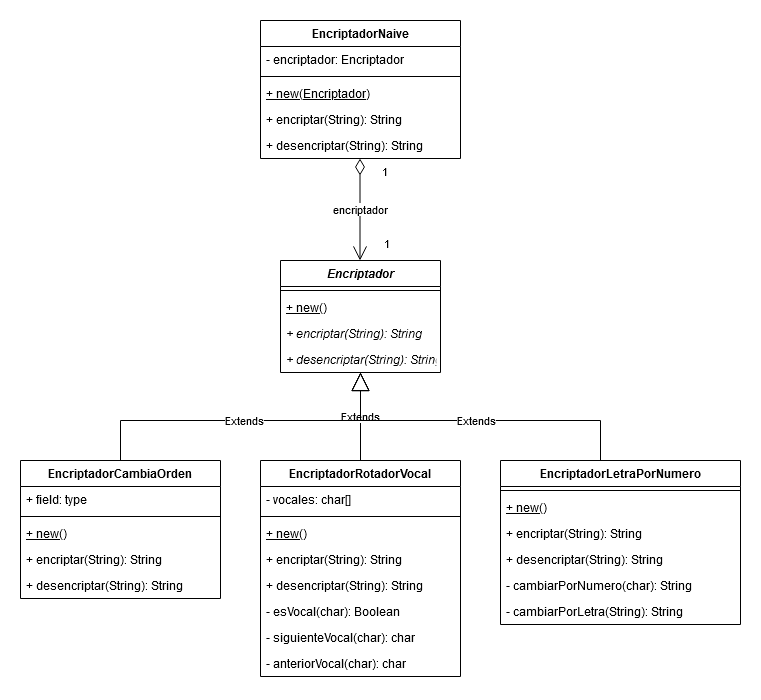

The diagram above was exported from draw.io. Its source (the exported page's mxGraphModel, read from the mxfile embedded in the PNG):
<mxGraphModel dx="1422" dy="763" grid="1" gridSize="10" guides="1" tooltips="1" connect="1" arrows="1" fold="1" page="1" pageScale="1" pageWidth="1169" pageHeight="827" math="0" shadow="0">
  <root>
    <mxCell id="0" />
    <mxCell id="1" parent="0" />
    <mxCell id="rQ6CtTWva9RbtsrklK6a-29" value="Extends" style="endArrow=block;endSize=16;endFill=0;html=1;edgeStyle=orthogonalEdgeStyle;rounded=0;" edge="1" parent="1" source="rQ6CtTWva9RbtsrklK6a-17" target="rQ6CtTWva9RbtsrklK6a-7">
      <mxGeometry width="160" relative="1" as="geometry">
        <mxPoint x="330" y="447" as="sourcePoint" />
        <mxPoint x="490" y="447" as="targetPoint" />
      </mxGeometry>
    </mxCell>
    <mxCell id="rQ6CtTWva9RbtsrklK6a-30" value="Extends" style="endArrow=block;endSize=16;endFill=0;html=1;edgeStyle=orthogonalEdgeStyle;rounded=0;" edge="1" parent="1" source="rQ6CtTWva9RbtsrklK6a-21" target="rQ6CtTWva9RbtsrklK6a-7">
      <mxGeometry width="160" relative="1" as="geometry">
        <mxPoint x="580" y="407" as="sourcePoint" />
        <mxPoint x="740" y="407" as="targetPoint" />
        <Array as="points">
          <mxPoint x="620" y="440" />
          <mxPoint x="380" y="440" />
        </Array>
      </mxGeometry>
    </mxCell>
    <mxCell id="rQ6CtTWva9RbtsrklK6a-31" value="Extends" style="endArrow=block;endSize=16;endFill=0;html=1;edgeStyle=orthogonalEdgeStyle;rounded=0;" edge="1" parent="1" source="rQ6CtTWva9RbtsrklK6a-13" target="rQ6CtTWva9RbtsrklK6a-7">
      <mxGeometry width="160" relative="1" as="geometry">
        <mxPoint x="120" y="437" as="sourcePoint" />
        <mxPoint x="280" y="437" as="targetPoint" />
        <Array as="points">
          <mxPoint x="140" y="440" />
          <mxPoint x="380" y="440" />
        </Array>
      </mxGeometry>
    </mxCell>
    <mxCell id="rQ6CtTWva9RbtsrklK6a-7" value="Encriptador" style="swimlane;fontStyle=3;align=center;verticalAlign=top;childLayout=stackLayout;horizontal=1;startSize=26;horizontalStack=0;resizeParent=1;resizeParentMax=0;resizeLast=0;collapsible=1;marginBottom=0;" vertex="1" parent="1">
      <mxGeometry x="300" y="280" width="160" height="112" as="geometry" />
    </mxCell>
    <mxCell id="rQ6CtTWva9RbtsrklK6a-25" value="encriptador" style="endArrow=open;html=1;endSize=12;startArrow=diamondThin;startSize=14;startFill=0;edgeStyle=orthogonalEdgeStyle;rounded=0;" edge="1" parent="rQ6CtTWva9RbtsrklK6a-7">
      <mxGeometry relative="1" as="geometry">
        <mxPoint x="79.5" y="-102" as="sourcePoint" />
        <mxPoint x="79.5" as="targetPoint" />
      </mxGeometry>
    </mxCell>
    <mxCell id="rQ6CtTWva9RbtsrklK6a-26" value="1" style="edgeLabel;resizable=0;html=1;align=left;verticalAlign=top;" connectable="0" vertex="1" parent="rQ6CtTWva9RbtsrklK6a-25">
      <mxGeometry x="-1" relative="1" as="geometry">
        <mxPoint x="20" as="offset" />
      </mxGeometry>
    </mxCell>
    <mxCell id="rQ6CtTWva9RbtsrklK6a-27" value="1" style="edgeLabel;resizable=0;html=1;align=right;verticalAlign=top;" connectable="0" vertex="1" parent="rQ6CtTWva9RbtsrklK6a-25">
      <mxGeometry x="1" relative="1" as="geometry">
        <mxPoint x="30.5" y="-30" as="offset" />
      </mxGeometry>
    </mxCell>
    <mxCell id="rQ6CtTWva9RbtsrklK6a-9" value="" style="line;strokeWidth=1;fillColor=none;align=left;verticalAlign=middle;spacingTop=-1;spacingLeft=3;spacingRight=3;rotatable=0;labelPosition=right;points=[];portConstraint=eastwest;" vertex="1" parent="rQ6CtTWva9RbtsrklK6a-7">
      <mxGeometry y="26" width="160" height="8" as="geometry" />
    </mxCell>
    <mxCell id="rQ6CtTWva9RbtsrklK6a-10" value="+ new()" style="text;strokeColor=none;fillColor=none;align=left;verticalAlign=top;spacingLeft=4;spacingRight=4;overflow=hidden;rotatable=0;points=[[0,0.5],[1,0.5]];portConstraint=eastwest;fontStyle=4" vertex="1" parent="rQ6CtTWva9RbtsrklK6a-7">
      <mxGeometry y="34" width="160" height="26" as="geometry" />
    </mxCell>
    <mxCell id="rQ6CtTWva9RbtsrklK6a-12" value="+ encriptar(String): String" style="text;strokeColor=none;fillColor=none;align=left;verticalAlign=top;spacingLeft=4;spacingRight=4;overflow=hidden;rotatable=0;points=[[0,0.5],[1,0.5]];portConstraint=eastwest;fontStyle=2" vertex="1" parent="rQ6CtTWva9RbtsrklK6a-7">
      <mxGeometry y="60" width="160" height="26" as="geometry" />
    </mxCell>
    <mxCell id="rQ6CtTWva9RbtsrklK6a-11" value="+ desencriptar(String): String" style="text;strokeColor=none;fillColor=none;align=left;verticalAlign=top;spacingLeft=4;spacingRight=4;overflow=hidden;rotatable=0;points=[[0,0.5],[1,0.5]];portConstraint=eastwest;fontStyle=2" vertex="1" parent="rQ6CtTWva9RbtsrklK6a-7">
      <mxGeometry y="86" width="160" height="26" as="geometry" />
    </mxCell>
    <mxCell id="rQ6CtTWva9RbtsrklK6a-1" value="EncriptadorNaive" style="swimlane;fontStyle=1;align=center;verticalAlign=top;childLayout=stackLayout;horizontal=1;startSize=26;horizontalStack=0;resizeParent=1;resizeParentMax=0;resizeLast=0;collapsible=1;marginBottom=0;" vertex="1" parent="1">
      <mxGeometry x="280" y="40" width="200" height="138" as="geometry" />
    </mxCell>
    <mxCell id="rQ6CtTWva9RbtsrklK6a-2" value="- encriptador: Encriptador" style="text;strokeColor=none;fillColor=none;align=left;verticalAlign=top;spacingLeft=4;spacingRight=4;overflow=hidden;rotatable=0;points=[[0,0.5],[1,0.5]];portConstraint=eastwest;" vertex="1" parent="rQ6CtTWva9RbtsrklK6a-1">
      <mxGeometry y="26" width="200" height="26" as="geometry" />
    </mxCell>
    <mxCell id="rQ6CtTWva9RbtsrklK6a-3" value="" style="line;strokeWidth=1;fillColor=none;align=left;verticalAlign=middle;spacingTop=-1;spacingLeft=3;spacingRight=3;rotatable=0;labelPosition=right;points=[];portConstraint=eastwest;" vertex="1" parent="rQ6CtTWva9RbtsrklK6a-1">
      <mxGeometry y="52" width="200" height="8" as="geometry" />
    </mxCell>
    <mxCell id="rQ6CtTWva9RbtsrklK6a-4" value="+ new(Encriptador)" style="text;strokeColor=none;fillColor=none;align=left;verticalAlign=top;spacingLeft=4;spacingRight=4;overflow=hidden;rotatable=0;points=[[0,0.5],[1,0.5]];portConstraint=eastwest;fontStyle=4" vertex="1" parent="rQ6CtTWva9RbtsrklK6a-1">
      <mxGeometry y="60" width="200" height="26" as="geometry" />
    </mxCell>
    <mxCell id="rQ6CtTWva9RbtsrklK6a-6" value="+ encriptar(String): String" style="text;strokeColor=none;fillColor=none;align=left;verticalAlign=top;spacingLeft=4;spacingRight=4;overflow=hidden;rotatable=0;points=[[0,0.5],[1,0.5]];portConstraint=eastwest;" vertex="1" parent="rQ6CtTWva9RbtsrklK6a-1">
      <mxGeometry y="86" width="200" height="26" as="geometry" />
    </mxCell>
    <mxCell id="rQ6CtTWva9RbtsrklK6a-5" value="+ desencriptar(String): String" style="text;strokeColor=none;fillColor=none;align=left;verticalAlign=top;spacingLeft=4;spacingRight=4;overflow=hidden;rotatable=0;points=[[0,0.5],[1,0.5]];portConstraint=eastwest;" vertex="1" parent="rQ6CtTWva9RbtsrklK6a-1">
      <mxGeometry y="112" width="200" height="26" as="geometry" />
    </mxCell>
    <mxCell id="rQ6CtTWva9RbtsrklK6a-13" value="EncriptadorCambiaOrden" style="swimlane;fontStyle=1;align=center;verticalAlign=top;childLayout=stackLayout;horizontal=1;startSize=26;horizontalStack=0;resizeParent=1;resizeParentMax=0;resizeLast=0;collapsible=1;marginBottom=0;" vertex="1" parent="1">
      <mxGeometry x="40" y="480" width="200" height="138" as="geometry" />
    </mxCell>
    <mxCell id="rQ6CtTWva9RbtsrklK6a-14" value="+ field: type" style="text;strokeColor=none;fillColor=none;align=left;verticalAlign=top;spacingLeft=4;spacingRight=4;overflow=hidden;rotatable=0;points=[[0,0.5],[1,0.5]];portConstraint=eastwest;" vertex="1" parent="rQ6CtTWva9RbtsrklK6a-13">
      <mxGeometry y="26" width="200" height="26" as="geometry" />
    </mxCell>
    <mxCell id="rQ6CtTWva9RbtsrklK6a-15" value="" style="line;strokeWidth=1;fillColor=none;align=left;verticalAlign=middle;spacingTop=-1;spacingLeft=3;spacingRight=3;rotatable=0;labelPosition=right;points=[];portConstraint=eastwest;" vertex="1" parent="rQ6CtTWva9RbtsrklK6a-13">
      <mxGeometry y="52" width="200" height="8" as="geometry" />
    </mxCell>
    <mxCell id="rQ6CtTWva9RbtsrklK6a-37" value="+ new()" style="text;strokeColor=none;fillColor=none;align=left;verticalAlign=top;spacingLeft=4;spacingRight=4;overflow=hidden;rotatable=0;points=[[0,0.5],[1,0.5]];portConstraint=eastwest;fontStyle=4" vertex="1" parent="rQ6CtTWva9RbtsrklK6a-13">
      <mxGeometry y="60" width="200" height="26" as="geometry" />
    </mxCell>
    <mxCell id="rQ6CtTWva9RbtsrklK6a-32" value="+ encriptar(String): String" style="text;strokeColor=none;fillColor=none;align=left;verticalAlign=top;spacingLeft=4;spacingRight=4;overflow=hidden;rotatable=0;points=[[0,0.5],[1,0.5]];portConstraint=eastwest;" vertex="1" parent="rQ6CtTWva9RbtsrklK6a-13">
      <mxGeometry y="86" width="200" height="26" as="geometry" />
    </mxCell>
    <mxCell id="rQ6CtTWva9RbtsrklK6a-16" value="+ desencriptar(String): String" style="text;strokeColor=none;fillColor=none;align=left;verticalAlign=top;spacingLeft=4;spacingRight=4;overflow=hidden;rotatable=0;points=[[0,0.5],[1,0.5]];portConstraint=eastwest;" vertex="1" parent="rQ6CtTWva9RbtsrklK6a-13">
      <mxGeometry y="112" width="200" height="26" as="geometry" />
    </mxCell>
    <mxCell id="rQ6CtTWva9RbtsrklK6a-17" value="EncriptadorRotadorVocal" style="swimlane;fontStyle=1;align=center;verticalAlign=top;childLayout=stackLayout;horizontal=1;startSize=26;horizontalStack=0;resizeParent=1;resizeParentMax=0;resizeLast=0;collapsible=1;marginBottom=0;" vertex="1" parent="1">
      <mxGeometry x="280" y="480" width="200" height="216" as="geometry" />
    </mxCell>
    <mxCell id="rQ6CtTWva9RbtsrklK6a-18" value="- vocales: char[]" style="text;strokeColor=none;fillColor=none;align=left;verticalAlign=top;spacingLeft=4;spacingRight=4;overflow=hidden;rotatable=0;points=[[0,0.5],[1,0.5]];portConstraint=eastwest;" vertex="1" parent="rQ6CtTWva9RbtsrklK6a-17">
      <mxGeometry y="26" width="200" height="26" as="geometry" />
    </mxCell>
    <mxCell id="rQ6CtTWva9RbtsrklK6a-19" value="" style="line;strokeWidth=1;fillColor=none;align=left;verticalAlign=middle;spacingTop=-1;spacingLeft=3;spacingRight=3;rotatable=0;labelPosition=right;points=[];portConstraint=eastwest;" vertex="1" parent="rQ6CtTWva9RbtsrklK6a-17">
      <mxGeometry y="52" width="200" height="8" as="geometry" />
    </mxCell>
    <mxCell id="rQ6CtTWva9RbtsrklK6a-38" value="+ new()" style="text;strokeColor=none;fillColor=none;align=left;verticalAlign=top;spacingLeft=4;spacingRight=4;overflow=hidden;rotatable=0;points=[[0,0.5],[1,0.5]];portConstraint=eastwest;fontStyle=4" vertex="1" parent="rQ6CtTWva9RbtsrklK6a-17">
      <mxGeometry y="60" width="200" height="26" as="geometry" />
    </mxCell>
    <mxCell id="rQ6CtTWva9RbtsrklK6a-33" value="+ encriptar(String): String" style="text;strokeColor=none;fillColor=none;align=left;verticalAlign=top;spacingLeft=4;spacingRight=4;overflow=hidden;rotatable=0;points=[[0,0.5],[1,0.5]];portConstraint=eastwest;" vertex="1" parent="rQ6CtTWva9RbtsrklK6a-17">
      <mxGeometry y="86" width="200" height="26" as="geometry" />
    </mxCell>
    <mxCell id="rQ6CtTWva9RbtsrklK6a-34" value="+ desencriptar(String): String" style="text;strokeColor=none;fillColor=none;align=left;verticalAlign=top;spacingLeft=4;spacingRight=4;overflow=hidden;rotatable=0;points=[[0,0.5],[1,0.5]];portConstraint=eastwest;" vertex="1" parent="rQ6CtTWva9RbtsrklK6a-17">
      <mxGeometry y="112" width="200" height="26" as="geometry" />
    </mxCell>
    <mxCell id="rQ6CtTWva9RbtsrklK6a-42" value="- esVocal(char): Boolean" style="text;strokeColor=none;fillColor=none;align=left;verticalAlign=top;spacingLeft=4;spacingRight=4;overflow=hidden;rotatable=0;points=[[0,0.5],[1,0.5]];portConstraint=eastwest;" vertex="1" parent="rQ6CtTWva9RbtsrklK6a-17">
      <mxGeometry y="138" width="200" height="26" as="geometry" />
    </mxCell>
    <mxCell id="rQ6CtTWva9RbtsrklK6a-43" value="- siguienteVocal(char): char" style="text;strokeColor=none;fillColor=none;align=left;verticalAlign=top;spacingLeft=4;spacingRight=4;overflow=hidden;rotatable=0;points=[[0,0.5],[1,0.5]];portConstraint=eastwest;" vertex="1" parent="rQ6CtTWva9RbtsrklK6a-17">
      <mxGeometry y="164" width="200" height="26" as="geometry" />
    </mxCell>
    <mxCell id="rQ6CtTWva9RbtsrklK6a-44" value="- anteriorVocal(char): char" style="text;strokeColor=none;fillColor=none;align=left;verticalAlign=top;spacingLeft=4;spacingRight=4;overflow=hidden;rotatable=0;points=[[0,0.5],[1,0.5]];portConstraint=eastwest;" vertex="1" parent="rQ6CtTWva9RbtsrklK6a-17">
      <mxGeometry y="190" width="200" height="26" as="geometry" />
    </mxCell>
    <mxCell id="rQ6CtTWva9RbtsrklK6a-21" value="EncriptadorLetraPorNumero" style="swimlane;fontStyle=1;align=center;verticalAlign=top;childLayout=stackLayout;horizontal=1;startSize=26;horizontalStack=0;resizeParent=1;resizeParentMax=0;resizeLast=0;collapsible=1;marginBottom=0;" vertex="1" parent="1">
      <mxGeometry x="520" y="480" width="240" height="164" as="geometry" />
    </mxCell>
    <mxCell id="rQ6CtTWva9RbtsrklK6a-23" value="" style="line;strokeWidth=1;fillColor=none;align=left;verticalAlign=middle;spacingTop=-1;spacingLeft=3;spacingRight=3;rotatable=0;labelPosition=right;points=[];portConstraint=eastwest;" vertex="1" parent="rQ6CtTWva9RbtsrklK6a-21">
      <mxGeometry y="26" width="240" height="8" as="geometry" />
    </mxCell>
    <mxCell id="rQ6CtTWva9RbtsrklK6a-39" value="+ new()" style="text;strokeColor=none;fillColor=none;align=left;verticalAlign=top;spacingLeft=4;spacingRight=4;overflow=hidden;rotatable=0;points=[[0,0.5],[1,0.5]];portConstraint=eastwest;fontStyle=4" vertex="1" parent="rQ6CtTWva9RbtsrklK6a-21">
      <mxGeometry y="34" width="240" height="26" as="geometry" />
    </mxCell>
    <mxCell id="rQ6CtTWva9RbtsrklK6a-35" value="+ encriptar(String): String" style="text;strokeColor=none;fillColor=none;align=left;verticalAlign=top;spacingLeft=4;spacingRight=4;overflow=hidden;rotatable=0;points=[[0,0.5],[1,0.5]];portConstraint=eastwest;" vertex="1" parent="rQ6CtTWva9RbtsrklK6a-21">
      <mxGeometry y="60" width="240" height="26" as="geometry" />
    </mxCell>
    <mxCell id="rQ6CtTWva9RbtsrklK6a-36" value="+ desencriptar(String): String" style="text;strokeColor=none;fillColor=none;align=left;verticalAlign=top;spacingLeft=4;spacingRight=4;overflow=hidden;rotatable=0;points=[[0,0.5],[1,0.5]];portConstraint=eastwest;" vertex="1" parent="rQ6CtTWva9RbtsrklK6a-21">
      <mxGeometry y="86" width="240" height="26" as="geometry" />
    </mxCell>
    <mxCell id="rQ6CtTWva9RbtsrklK6a-40" value="- cambiarPorNumero(char): String" style="text;strokeColor=none;fillColor=none;align=left;verticalAlign=top;spacingLeft=4;spacingRight=4;overflow=hidden;rotatable=0;points=[[0,0.5],[1,0.5]];portConstraint=eastwest;" vertex="1" parent="rQ6CtTWva9RbtsrklK6a-21">
      <mxGeometry y="112" width="240" height="26" as="geometry" />
    </mxCell>
    <mxCell id="rQ6CtTWva9RbtsrklK6a-41" value="- cambiarPorLetra(String): String" style="text;strokeColor=none;fillColor=none;align=left;verticalAlign=top;spacingLeft=4;spacingRight=4;overflow=hidden;rotatable=0;points=[[0,0.5],[1,0.5]];portConstraint=eastwest;" vertex="1" parent="rQ6CtTWva9RbtsrklK6a-21">
      <mxGeometry y="138" width="240" height="26" as="geometry" />
    </mxCell>
  </root>
</mxGraphModel>